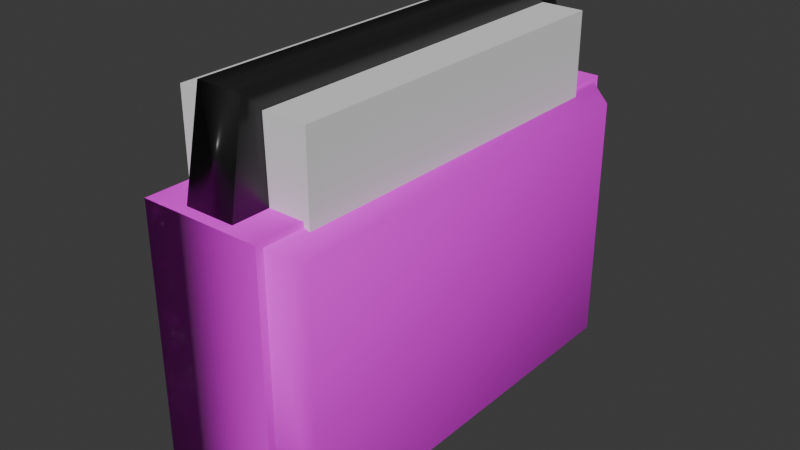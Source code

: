 # Source: radio.blend  (saved by Blender 4.4.32; exported with 4.5.12 LTS)
import bpy
from mathutils import Matrix  # noqa: F401  (used for matrix-valued properties, if any)

bpy.ops.wm.read_factory_settings(use_empty=True)
scene = bpy.context.scene
scene.name = 'Scene'

# ---- collections
col_collection = bpy.data.collections.new('Collection'); scene.collection.children.link(col_collection)

# ---- images (referenced by path relative to the original .blend; pixels are not part of the script)
import os
ASSET_DIR = os.environ.get("B2B_ASSET_DIR", "")  # directory of the original .blend (textures are referenced by path, not embedded)
HERE = os.path.dirname(os.path.abspath(__file__))  # packed textures are extracted next to this script under _unpacked/

def load_image(name, relpath, width, height, colorspace="sRGB"):
    """Load a texture the original file referenced (path relative to the .blend, or extracted next to this script)."""
    p = next((c for c in (os.path.join(HERE, relpath), os.path.join(ASSET_DIR, relpath)) if relpath and os.path.exists(c)), "")
    if p:
        img = bpy.data.images.load(p, check_existing=True)
        img.name = name
    else:  # same state as the original file: an image datablock whose file is absent (Cycles renders it pink)
        img = bpy.data.images.new(name, width, height)
        img.source = "FILE"
        img.filepath = "//" + (relpath or name)
    img.colorspace_settings.name = colorspace
    return img
img_okean_jpeg = load_image('okean.jpeg', 'okean.jpeg', 1024, 1024, 'sRGB')

# ---- materials (node trees are filled in below, after node groups)
mat_material_001 = bpy.data.materials.new('Material.001')
mat_material_002 = bpy.data.materials.new('Material.002')

# ---- material node trees
mat_material_001.use_nodes = True; mat_material_001.node_tree.nodes.clear()
_N = mat_material_001.node_tree.nodes; _L = mat_material_001.node_tree.links
n0 = _N.new('ShaderNodeBsdfPrincipled'); n0.name = 'Principled BSDF'; n0.location = (10, 300)
n0.inputs[1].default_value = 0.07727
n0.inputs[2].default_value = 0.8409
n1 = _N.new('ShaderNodeOutputMaterial'); n1.name = 'Material Output'; n1.location = (300, 300)
n2 = _N.new('ShaderNodeTexImage'); n2.name = 'Image Texture'; n2.location = (-551, 212)
n2.image = img_okean_jpeg
_L.new(n0.outputs[0], n1.inputs[0])
_L.new(n2.outputs[0], n0.inputs[0])
n1.is_active_output = True
mat_material_002.use_nodes = True; mat_material_002.node_tree.nodes.clear()
_N = mat_material_002.node_tree.nodes; _L = mat_material_002.node_tree.links
n0 = _N.new('ShaderNodeBsdfPrincipled'); n0.name = 'Principled BSDF'; n0.location = (10, 300)
n0.inputs[0].default_value = (0.01297, 0.01297, 0.01297, 1.0)
n0.inputs[2].default_value = 0.3909
n1 = _N.new('ShaderNodeOutputMaterial'); n1.name = 'Material Output'; n1.location = (300, 300)
_L.new(n0.outputs[0], n1.inputs[0])
n1.is_active_output = True

# ---- world
world_world = bpy.data.worlds.new('World'); scene.world = world_world
world_world.use_nodes = True; world_world.node_tree.nodes.clear()
_N = world_world.node_tree.nodes; _L = world_world.node_tree.links
n0 = _N.new('ShaderNodeOutputWorld'); n0.name = 'World Output'; n0.location = (300, 300)
n1 = _N.new('ShaderNodeBackground'); n1.name = 'Background'; n1.location = (10, 300)
n1.inputs[0].default_value = (0.05088, 0.05088, 0.05088, 1.0)
_L.new(n1.outputs[0], n0.inputs[0])
n0.is_active_output = True
world_world.color = (0.05088, 0.05088, 0.05088)
world_world.sun_shadow_jitter_overblur = 0.0

# ---- meshes
me_cube_001 = bpy.data.meshes.new('Cube.001')
me_cube_001.from_pydata([(-1.0, -1.0, -1.0), (-1.0, -1.0, 1.0), (-1.0, 1.0, -1.0), (-1.0, 1.0, 1.0), (1.0, -0.9678, -0.9678), (1.0, -0.9678, 0.9678), (1.0, 0.9678, -0.9678), (1.0, 0.9678, 0.9678), (1.0, 1.0, 1.0), (1.0, 1.0, -1.0), (1.0, -1.0, -1.0), (1.0, -1.0, 1.0), (1.442, 0.8905, 0.8905), (1.442, 0.8905, -0.8905), (1.442, -0.8905, -0.8905), (1.442, -0.8905, 0.8905), (1.0, -1.0, -1.0), (1.0, -1.0, 1.0), (1.0, 1.0, -1.0), (1.0, 1.0, 1.0), (-1.0, -0.9678, -0.9678), (-1.0, -0.9678, 0.9678), (-1.0, 0.9678, -0.9678), (-1.0, 0.9678, 0.9678), (-1.0, 1.0, 1.0), (-1.0, 1.0, -1.0), (-1.0, -1.0, -1.0), (-1.0, -1.0, 1.0), (-1.442, 0.8905, 0.8905), (-1.442, 0.8905, -0.8905), (-1.442, -0.8905, -0.8905), (-1.442, -0.8905, 0.8905)], [], [(0, 1, 3, 2), (2, 3, 8, 9), (7, 5, 15, 12), (10, 11, 1, 0), (13, 12, 15, 14), (6, 7, 12, 13), (5, 4, 14, 15), (4, 6, 13, 14), (16, 18, 19, 17), (23, 28, 31, 21), (18, 16, 26, 25), (24, 27, 17, 19), (29, 30, 31, 28), (22, 29, 28, 23), (21, 31, 30, 20), (20, 30, 29, 22)])
me_cube_001.polygons.foreach_set('use_smooth', [True] * 16)
_uv = me_cube_001.uv_layers.new(name='UVMap')
_uv.uv.foreach_set('vector', [0.638, 0.3967, 0.6374, 0.8861, 0.3239, 0.8809, 0.3218, 0.4051, 0.2031, 0.1749, 0.2154, 0.7944, 0.1229, 0.7943, 0.121, 0.1253, 0.3605, 0.8613, 0.3605, 0.4287, 0.4007, 0.446, 0.4007, 0.844, 0.121, 0.1253, 0.1216, 0.8206, 0.2154, 0.7944, 0.2031, 0.1749, 0.6389, 0.4033, 0.6389, 0.8822, 0.322, 0.8822, 0.322, 0.4033, 0.3605, 0.4287, 0.3605, 0.8613, 0.4007, 0.844, 0.4007, 0.446, 0.3605, 0.8613, 0.3605, 0.4287, 0.4007, 0.446, 0.4007, 0.844, 0.3605, 0.4287, 0.3605, 0.8613, 0.4007, 0.844, 0.4007, 0.446, 0.638, 0.3967, 0.3218, 0.4051, 0.3239, 0.8809, 0.6374, 0.8861, 0.3579, 0.4334, 0.3966, 0.45, 0.3966, 0.8331, 0.3579, 0.8497, 0.1214, 0.133, 0.122, 0.5132, 0.2089, 0.5215, 0.202, 0.1778, 0.1218, 0.5132, 0.1214, 0.1328, 0.2024, 0.1778, 0.2088, 0.5216, 0.6718, 0.3836, 0.9791, 0.3819, 0.9842, 0.8678, 0.6672, 0.867, 0.3579, 0.8497, 0.3966, 0.8331, 0.3966, 0.45, 0.3579, 0.4334, 0.3579, 0.4334, 0.3966, 0.45, 0.3966, 0.8331, 0.3579, 0.8497, 0.3579, 0.8497, 0.3966, 0.8331, 0.3966, 0.45, 0.3579, 0.4334])
me_cube_001.materials.append(mat_material_001)
me_cube_001.update()
me_cube_003 = bpy.data.meshes.new('Cube.003')
me_cube_003.from_pydata([(-1.0, -1.0, -1.0), (-0.9149, -0.9149, 1.0), (-1.0, 1.0, -1.0), (-0.9149, 0.9149, 1.0), (1.0, -1.0, -1.0), (0.9149, -0.9149, 1.0), (1.0, 1.0, -1.0), (0.9149, 0.9149, 1.0)], [], [(0, 1, 3, 2), (2, 3, 7, 6), (6, 7, 5, 4), (4, 5, 1, 0), (2, 6, 4, 0), (7, 3, 1, 5)])
me_cube_003.polygons.foreach_set('use_smooth', [True] * 6)
_uv = me_cube_003.uv_layers.new(name='UVMap')
_uv.uv.foreach_set('vector', [0.375, 0.0, 0.625, 0.0, 0.625, 0.25, 0.375, 0.25, 0.375, 0.25, 0.625, 0.25, 0.625, 0.5, 0.375, 0.5, 0.375, 0.5, 0.625, 0.5, 0.625, 0.75, 0.375, 0.75, 0.375, 0.75, 0.625, 0.75, 0.625, 1.0, 0.375, 1.0, 0.125, 0.5, 0.375, 0.5, 0.375, 0.75, 0.125, 0.75, 0.625, 0.5, 0.875, 0.5, 0.875, 0.75, 0.625, 0.75])
me_cube_003.materials.append(mat_material_002)
me_cube_003.update()
me_cube_004 = bpy.data.meshes.new('Cube.004')
me_cube_004.from_pydata([(-1.0, -1.0, -1.0), (-1.0, -1.0, 1.0), (-1.0, 1.0, -1.0), (-1.0, 1.0, 1.0), (1.0, -1.0, -1.0), (1.0, -1.0, 1.0), (1.0, 1.0, -1.0), (1.0, 1.0, 1.0)], [], [(0, 1, 3, 2), (2, 3, 7, 6), (6, 7, 5, 4), (4, 5, 1, 0), (2, 6, 4, 0), (7, 3, 1, 5)])
_uv = me_cube_004.uv_layers.new(name='UVMap')
_uv.uv.foreach_set('vector', [0.375, 0.0, 0.625, 0.0, 0.625, 0.25, 0.375, 0.25, 0.375, 0.25, 0.625, 0.25, 0.625, 0.5, 0.375, 0.5, 0.375, 0.5, 0.625, 0.5, 0.625, 0.75, 0.375, 0.75, 0.375, 0.75, 0.625, 0.75, 0.625, 1.0, 0.375, 1.0, 0.125, 0.5, 0.375, 0.5, 0.375, 0.75, 0.125, 0.75, 0.625, 0.5, 0.875, 0.5, 0.875, 0.75, 0.625, 0.75])
me_cube_004.update()

# ---- objects
ob_cube = bpy.data.objects.new('Cube', me_cube_001)
ob_cube_001 = bpy.data.objects.new('Cube.001', me_cube_003)
ob_cube_002 = bpy.data.objects.new('Cube.002', me_cube_004)

# ---- transforms, parenting, visibility, modifiers, constraints
ob_cube.location = (0.0, 0.0, 0.09294)
ob_cube.scale = (0.2628, 1.0, 0.6151)
ob_cube_001.location = (0.0, 0.0, 0.9154)
ob_cube_001.scale = (0.1079, 0.9513, 0.2073)
_m = ob_cube_001.modifiers.new('Boolean', 'BOOLEAN')
_m.object = ob_cube_002
ob_cube_002.location = (0.0, 0.0, 0.8355)
ob_cube_002.scale = (0.287, 0.7888, 0.2073)

# ---- collection membership
col_collection.objects.link(ob_cube)
col_collection.objects.link(ob_cube_001)
col_collection.objects.link(ob_cube_002)

# ---- scene / render settings (as saved in the file)
scene.frame_start = 1; scene.frame_end = 250; scene.frame_set(1)
scene.render.engine = 'BLENDER_EEVEE_NEXT'
bpy.context.view_layer.update()

# ---- added for rendering (the .blend has no active camera and no usable light): camera, sun
cam_auto = bpy.data.cameras.new('AutoCamera')
cam_auto.lens = 50.0
cam_auto.sensor_width = 36.0
cam_auto.clip_end = 1000.0
ob_auto_camera = bpy.data.objects.new('AutoCamera', cam_auto)
scene.collection.objects.link(ob_auto_camera)
ob_auto_camera.location = (2.49635, -2.99562, 2.29728)
ob_auto_camera.rotation_euler = (1.09748, -7.21219e-08, 0.694738)
scene.camera = ob_auto_camera
light_auto_sun = bpy.data.lights.new('AutoSun', 'SUN')
light_auto_sun.energy = 3.0
light_auto_sun.angle = 0.0523599
ob_auto_sun = bpy.data.objects.new('AutoSun', light_auto_sun)
scene.collection.objects.link(ob_auto_sun)
ob_auto_sun.rotation_euler = (0.872665, 0.174533, 0.523599)
bpy.context.view_layer.update()

